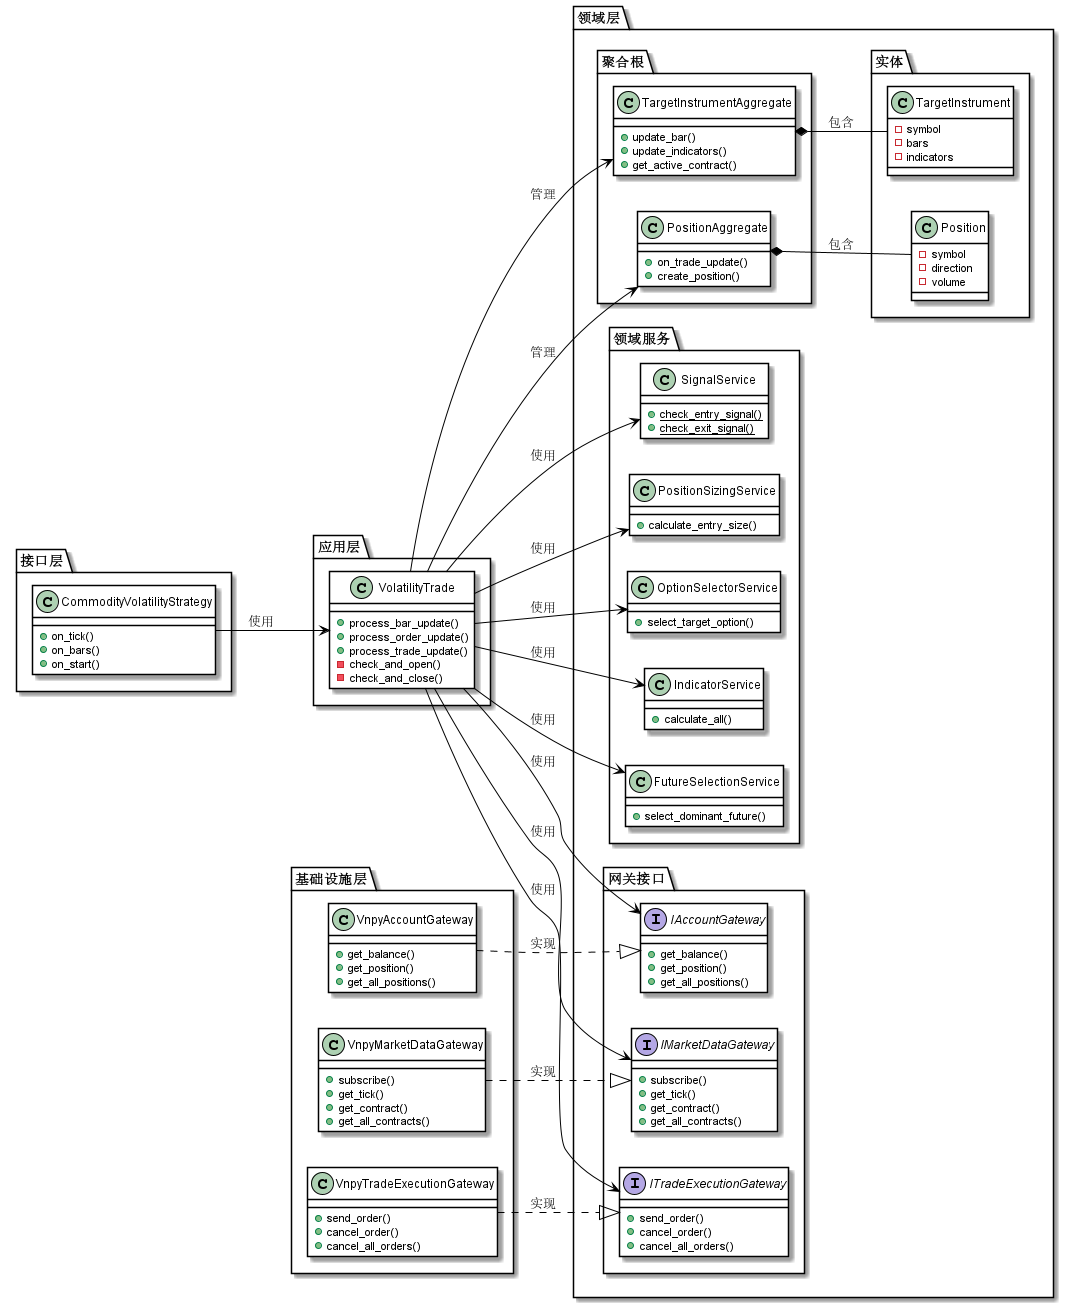

The diagram above was rendered by PlantUML. Its source (embedded in the PNG):
@startuml class_diagram
skinparam class {
    BackgroundColor White
    ArrowColor Black
    BorderColor Black
}

' 设置从上到下布局
left to right direction

' 接口层
package "接口层" {
    class CommodityVolatilityStrategy {
        + on_tick()
        + on_bars()
        + on_start()
    }
}

' 应用层
package "应用层" {
    class VolatilityTrade {
        + process_bar_update()
        + process_order_update()
        + process_trade_update()
        - check_and_open()
        - check_and_close()
    }
}

' 领域层
package "领域层" {
    package "聚合根" {
        class TargetInstrumentAggregate {
            + update_bar()
            + update_indicators()
            + get_active_contract()
        }

        class PositionAggregate {
            + on_trade_update()
            + create_position()
        }
    }

    package "领域服务" {
        class SignalService {
            + {static} check_entry_signal()
            + {static} check_exit_signal()
        }

        class PositionSizingService {
            + calculate_entry_size()
        }

        class OptionSelectorService {
            + select_target_option()
        }
        
        class IndicatorService {
            + calculate_all()
        }

        class FutureSelectionService {
            + select_dominant_future()
        }
    }

    package "网关接口" {
        interface IAccountGateway {
            + get_balance()
            + get_position()
            + get_all_positions()
        }

        interface IMarketDataGateway {
            + subscribe()
            + get_tick()
            + get_contract()
            + get_all_contracts()
        }

        interface ITradeExecutionGateway {
            + send_order()
            + cancel_order()
            + cancel_all_orders()
        }
    }
    
    package "实体" {
        class TargetInstrument {
            - symbol
            - bars
            - indicators
        }
        
        class Position {
            - symbol
            - direction
            - volume
        }
    }
}

' 基础设施层
package "基础设施层" {
    class VnpyAccountGateway {
        + get_balance()
        + get_position()
        + get_all_positions()
    }

    class VnpyMarketDataGateway {
        + subscribe()
        + get_tick()
        + get_contract()
        + get_all_contracts()
    }
    
    class VnpyTradeExecutionGateway {
        + send_order()
        + cancel_order()
        + cancel_all_orders()
    }
}

' 关系
CommodityVolatilityStrategy --> VolatilityTrade : 使用
VolatilityTrade --> TargetInstrumentAggregate : 管理
VolatilityTrade --> PositionAggregate : 管理
VolatilityTrade --> SignalService : 使用
VolatilityTrade --> PositionSizingService : 使用
VolatilityTrade --> OptionSelectorService : 使用
VolatilityTrade --> IndicatorService : 使用
VolatilityTrade --> FutureSelectionService : 使用

' 使用接口
VolatilityTrade --> IAccountGateway : 使用
VolatilityTrade --> IMarketDataGateway : 使用
VolatilityTrade --> ITradeExecutionGateway : 使用

' 实现接口
VnpyAccountGateway ..|> IAccountGateway : 实现
VnpyMarketDataGateway ..|> IMarketDataGateway : 实现
VnpyTradeExecutionGateway ..|> ITradeExecutionGateway : 实现

TargetInstrumentAggregate *-- TargetInstrument : 包含
PositionAggregate *-- Position : 包含

@enduml